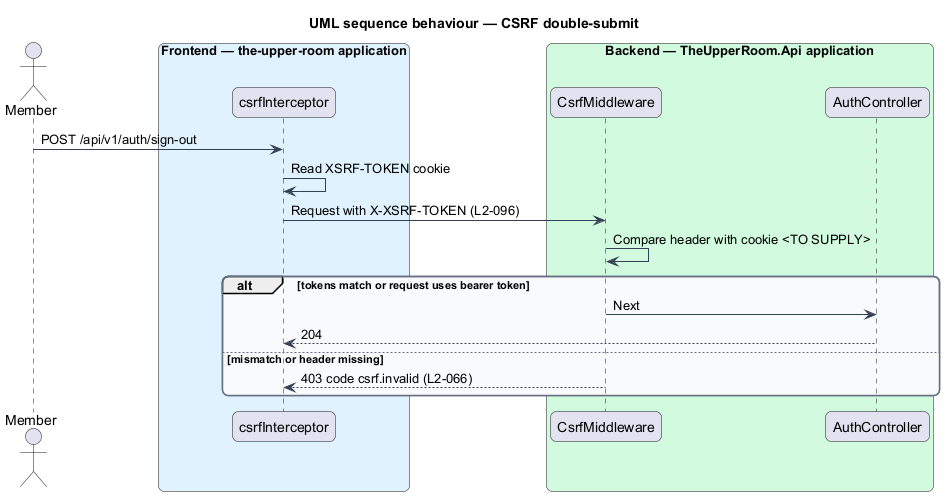

The diagram above was rendered by PlantUML. Its source (embedded in the PNG):
@startuml
title UML sequence behaviour — CSRF double-submit
skinparam backgroundColor #FFFFFF
skinparam shadowing false
skinparam roundcorner 12
skinparam defaultFontName Arial
skinparam ArrowColor #344054
skinparam rectangle {
  BorderColor #344054
  FontColor #101828
}
skinparam package {
  BorderColor #667085
  FontColor #101828
  BackgroundColor #F9FAFB
}
actor "Member" as actor
box "Frontend — the-upper-room application" #E0F2FE
  participant "csrfInterceptor" as int
end box
box "Backend — TheUpperRoom.Api application" #D1FADF
  participant "CsrfMiddleware" as csrf
  participant "AuthController" as ctrl
end box
actor -> int : POST /api/v1/auth/sign-out
int -> int : Read XSRF-TOKEN cookie
int -> csrf : Request with X-XSRF-TOKEN (L2-096)
csrf -> csrf : Compare header with cookie <TO SUPPLY>
alt tokens match or request uses bearer token
  csrf -> ctrl : Next
  ctrl --> int : 204
else mismatch or header missing
  csrf --> int : 403 code csrf.invalid (L2-066)
end
@enduml